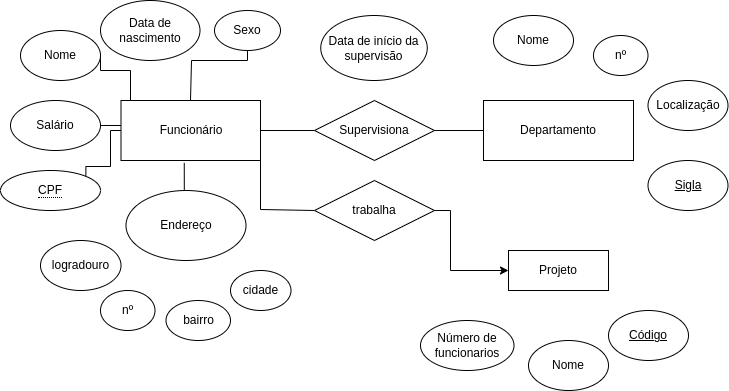

The diagram above was exported from draw.io. Its source (the exported page's mxGraphModel, read from the mxfile embedded in the PNG):
<mxGraphModel dx="553" dy="894" grid="1" gridSize="10" guides="1" tooltips="1" connect="1" arrows="1" fold="1" page="1" pageScale="1" pageWidth="827" pageHeight="1169" math="0" shadow="0">
  <root>
    <mxCell id="0" />
    <mxCell id="1" parent="0" />
    <mxCell id="gcpqJ5stm-ZY25aQQRF1-43" style="edgeStyle=orthogonalEdgeStyle;rounded=0;orthogonalLoop=1;jettySize=auto;html=1;exitX=1;exitY=0.5;exitDx=0;exitDy=0;entryX=0;entryY=0;entryDx=0;entryDy=0;endArrow=none;endFill=0;" edge="1" parent="1" source="gcpqJ5stm-ZY25aQQRF1-2">
      <mxGeometry relative="1" as="geometry">
        <mxPoint x="230" y="430" as="targetPoint" />
        <Array as="points">
          <mxPoint x="200" y="400" />
          <mxPoint x="230" y="400" />
        </Array>
      </mxGeometry>
    </mxCell>
    <mxCell id="gcpqJ5stm-ZY25aQQRF1-2" value="Nome" style="ellipse;whiteSpace=wrap;html=1;" vertex="1" parent="1">
      <mxGeometry x="120" y="360" width="80" height="50" as="geometry" />
    </mxCell>
    <mxCell id="gcpqJ5stm-ZY25aQQRF1-41" style="edgeStyle=orthogonalEdgeStyle;rounded=0;orthogonalLoop=1;jettySize=auto;html=1;exitX=1;exitY=0;exitDx=0;exitDy=0;entryX=0;entryY=0.5;entryDx=0;entryDy=0;endArrow=none;endFill=0;" edge="1" parent="1" source="gcpqJ5stm-ZY25aQQRF1-56">
      <mxGeometry relative="1" as="geometry">
        <mxPoint x="208.7842712474619" y="495.85786437626894" as="sourcePoint" />
        <mxPoint x="230" y="460" as="targetPoint" />
        <Array as="points">
          <mxPoint x="185" y="496" />
          <mxPoint x="210" y="496" />
          <mxPoint x="210" y="460" />
        </Array>
      </mxGeometry>
    </mxCell>
    <mxCell id="gcpqJ5stm-ZY25aQQRF1-42" style="edgeStyle=orthogonalEdgeStyle;rounded=0;orthogonalLoop=1;jettySize=auto;html=1;exitX=1;exitY=0.5;exitDx=0;exitDy=0;entryX=-0.004;entryY=0.389;entryDx=0;entryDy=0;entryPerimeter=0;endArrow=none;endFill=0;" edge="1" parent="1" source="gcpqJ5stm-ZY25aQQRF1-4">
      <mxGeometry relative="1" as="geometry">
        <mxPoint x="229.51999999999998" y="453.3399999999999" as="targetPoint" />
      </mxGeometry>
    </mxCell>
    <mxCell id="gcpqJ5stm-ZY25aQQRF1-4" value="Salário" style="ellipse;whiteSpace=wrap;html=1;" vertex="1" parent="1">
      <mxGeometry x="110" y="430" width="90" height="50" as="geometry" />
    </mxCell>
    <mxCell id="gcpqJ5stm-ZY25aQQRF1-19" style="edgeStyle=orthogonalEdgeStyle;rounded=0;orthogonalLoop=1;jettySize=auto;html=1;exitX=0.5;exitY=0;exitDx=0;exitDy=0;entryX=0.448;entryY=1.04;entryDx=0;entryDy=0;entryPerimeter=0;endArrow=none;endFill=0;" edge="1" parent="1" source="gcpqJ5stm-ZY25aQQRF1-6">
      <mxGeometry relative="1" as="geometry">
        <mxPoint x="283.76" y="492.4000000000001" as="targetPoint" />
      </mxGeometry>
    </mxCell>
    <mxCell id="gcpqJ5stm-ZY25aQQRF1-6" value="Endereço" style="ellipse;whiteSpace=wrap;html=1;" vertex="1" parent="1">
      <mxGeometry x="225.5" y="520" width="120" height="70" as="geometry" />
    </mxCell>
    <mxCell id="gcpqJ5stm-ZY25aQQRF1-7" value="logradouro" style="ellipse;whiteSpace=wrap;html=1;align=center;" vertex="1" parent="1">
      <mxGeometry x="140" y="570" width="80.5" height="50" as="geometry" />
    </mxCell>
    <mxCell id="gcpqJ5stm-ZY25aQQRF1-8" value="bairro" style="ellipse;whiteSpace=wrap;html=1;align=center;" vertex="1" parent="1">
      <mxGeometry x="265.5" y="630" width="64.5" height="40" as="geometry" />
    </mxCell>
    <mxCell id="gcpqJ5stm-ZY25aQQRF1-9" value="nº" style="ellipse;whiteSpace=wrap;html=1;align=center;" vertex="1" parent="1">
      <mxGeometry x="200" y="620" width="54.5" height="40" as="geometry" />
    </mxCell>
    <mxCell id="gcpqJ5stm-ZY25aQQRF1-11" value="cidade" style="ellipse;whiteSpace=wrap;html=1;align=center;" vertex="1" parent="1">
      <mxGeometry x="330" y="600" width="60.5" height="40" as="geometry" />
    </mxCell>
    <mxCell id="gcpqJ5stm-ZY25aQQRF1-24" value="Data de nascimento" style="ellipse;whiteSpace=wrap;html=1;align=center;" vertex="1" parent="1">
      <mxGeometry x="200" y="330" width="99.5" height="60" as="geometry" />
    </mxCell>
    <mxCell id="gcpqJ5stm-ZY25aQQRF1-48" value="" style="edgeStyle=orthogonalEdgeStyle;rounded=0;orthogonalLoop=1;jettySize=auto;html=1;endArrow=none;endFill=0;" edge="1" parent="1" source="gcpqJ5stm-ZY25aQQRF1-29">
      <mxGeometry relative="1" as="geometry">
        <mxPoint x="290" y="430" as="targetPoint" />
        <Array as="points">
          <mxPoint x="347" y="390" />
          <mxPoint x="291" y="390" />
        </Array>
      </mxGeometry>
    </mxCell>
    <mxCell id="gcpqJ5stm-ZY25aQQRF1-29" value="Sexo" style="ellipse;whiteSpace=wrap;html=1;align=center;" vertex="1" parent="1">
      <mxGeometry x="314" y="340" width="66" height="40" as="geometry" />
    </mxCell>
    <mxCell id="gcpqJ5stm-ZY25aQQRF1-51" value="Departamento" style="whiteSpace=wrap;html=1;align=center;" vertex="1" parent="1">
      <mxGeometry x="583" y="430" width="150" height="60" as="geometry" />
    </mxCell>
    <mxCell id="gcpqJ5stm-ZY25aQQRF1-52" value="Nome" style="ellipse;whiteSpace=wrap;html=1;" vertex="1" parent="1">
      <mxGeometry x="593" y="345" width="80" height="50" as="geometry" />
    </mxCell>
    <mxCell id="gcpqJ5stm-ZY25aQQRF1-53" value="nº" style="ellipse;whiteSpace=wrap;html=1;align=center;" vertex="1" parent="1">
      <mxGeometry x="693" y="365" width="54.5" height="40" as="geometry" />
    </mxCell>
    <mxCell id="gcpqJ5stm-ZY25aQQRF1-54" value="Localização" style="ellipse;whiteSpace=wrap;html=1;" vertex="1" parent="1">
      <mxGeometry x="747.5" y="410" width="80" height="50" as="geometry" />
    </mxCell>
    <mxCell id="gcpqJ5stm-ZY25aQQRF1-55" value="&lt;u&gt;Sigla&lt;/u&gt;" style="ellipse;whiteSpace=wrap;html=1;" vertex="1" parent="1">
      <mxGeometry x="747.5" y="490" width="80" height="50" as="geometry" />
    </mxCell>
    <mxCell id="gcpqJ5stm-ZY25aQQRF1-56" value="&lt;span style=&quot;border-bottom: 1px dotted&quot;&gt;CPF&lt;/span&gt;" style="ellipse;whiteSpace=wrap;html=1;align=center;" vertex="1" parent="1">
      <mxGeometry x="100" y="500" width="100" height="40" as="geometry" />
    </mxCell>
    <mxCell id="gcpqJ5stm-ZY25aQQRF1-61" style="edgeStyle=orthogonalEdgeStyle;rounded=0;orthogonalLoop=1;jettySize=auto;html=1;exitX=1;exitY=0.5;exitDx=0;exitDy=0;entryX=0;entryY=0.5;entryDx=0;entryDy=0;endArrow=none;endFill=0;" edge="1" parent="1" source="gcpqJ5stm-ZY25aQQRF1-57" target="gcpqJ5stm-ZY25aQQRF1-51">
      <mxGeometry relative="1" as="geometry" />
    </mxCell>
    <mxCell id="gcpqJ5stm-ZY25aQQRF1-57" value="Supervisiona" style="shape=rhombus;perimeter=rhombusPerimeter;whiteSpace=wrap;html=1;align=center;" vertex="1" parent="1">
      <mxGeometry x="414" y="430" width="120" height="60" as="geometry" />
    </mxCell>
    <mxCell id="gcpqJ5stm-ZY25aQQRF1-60" style="edgeStyle=orthogonalEdgeStyle;rounded=0;orthogonalLoop=1;jettySize=auto;html=1;exitX=1;exitY=0.5;exitDx=0;exitDy=0;entryX=0;entryY=0.5;entryDx=0;entryDy=0;endArrow=none;endFill=0;" edge="1" parent="1" source="gcpqJ5stm-ZY25aQQRF1-59" target="gcpqJ5stm-ZY25aQQRF1-57">
      <mxGeometry relative="1" as="geometry" />
    </mxCell>
    <mxCell id="gcpqJ5stm-ZY25aQQRF1-68" style="rounded=0;orthogonalLoop=1;jettySize=auto;html=1;exitX=1;exitY=1;exitDx=0;exitDy=0;entryX=1;entryY=0.5;entryDx=0;entryDy=0;endArrow=none;endFill=0;" edge="1" parent="1" source="gcpqJ5stm-ZY25aQQRF1-59" target="gcpqJ5stm-ZY25aQQRF1-67">
      <mxGeometry relative="1" as="geometry">
        <Array as="points">
          <mxPoint x="360" y="539" />
        </Array>
      </mxGeometry>
    </mxCell>
    <mxCell id="gcpqJ5stm-ZY25aQQRF1-59" value="Funcionário" style="whiteSpace=wrap;html=1;align=center;" vertex="1" parent="1">
      <mxGeometry x="220.5" y="430" width="139.5" height="60" as="geometry" />
    </mxCell>
    <mxCell id="gcpqJ5stm-ZY25aQQRF1-62" value="Data de início da supervisão" style="ellipse;whiteSpace=wrap;html=1;" vertex="1" parent="1">
      <mxGeometry x="420.25" y="345" width="106.5" height="65" as="geometry" />
    </mxCell>
    <mxCell id="gcpqJ5stm-ZY25aQQRF1-63" value="Projeto" style="whiteSpace=wrap;html=1;align=center;" vertex="1" parent="1">
      <mxGeometry x="608" y="580" width="100" height="40" as="geometry" />
    </mxCell>
    <mxCell id="gcpqJ5stm-ZY25aQQRF1-64" value="Nome" style="ellipse;whiteSpace=wrap;html=1;" vertex="1" parent="1">
      <mxGeometry x="628" y="670" width="80" height="50" as="geometry" />
    </mxCell>
    <mxCell id="gcpqJ5stm-ZY25aQQRF1-65" value="&lt;u&gt;Código&lt;/u&gt;" style="ellipse;whiteSpace=wrap;html=1;" vertex="1" parent="1">
      <mxGeometry x="708" y="640" width="80" height="50" as="geometry" />
    </mxCell>
    <mxCell id="gcpqJ5stm-ZY25aQQRF1-66" value="Número de funcionarios" style="ellipse;whiteSpace=wrap;html=1;" vertex="1" parent="1">
      <mxGeometry x="520" y="650" width="93.5" height="50" as="geometry" />
    </mxCell>
    <mxCell id="gcpqJ5stm-ZY25aQQRF1-69" style="edgeStyle=orthogonalEdgeStyle;rounded=0;orthogonalLoop=1;jettySize=auto;html=1;exitX=0;exitY=0.5;exitDx=0;exitDy=0;entryX=0;entryY=0.5;entryDx=0;entryDy=0;" edge="1" parent="1" source="gcpqJ5stm-ZY25aQQRF1-67" target="gcpqJ5stm-ZY25aQQRF1-63">
      <mxGeometry relative="1" as="geometry">
        <Array as="points">
          <mxPoint x="550" y="540" />
          <mxPoint x="550" y="600" />
        </Array>
      </mxGeometry>
    </mxCell>
    <mxCell id="gcpqJ5stm-ZY25aQQRF1-67" value="trabalha" style="shape=rhombus;perimeter=rhombusPerimeter;whiteSpace=wrap;html=1;align=center;direction=west;rotation=0;" vertex="1" parent="1">
      <mxGeometry x="414" y="510" width="120" height="60" as="geometry" />
    </mxCell>
  </root>
</mxGraphModel>